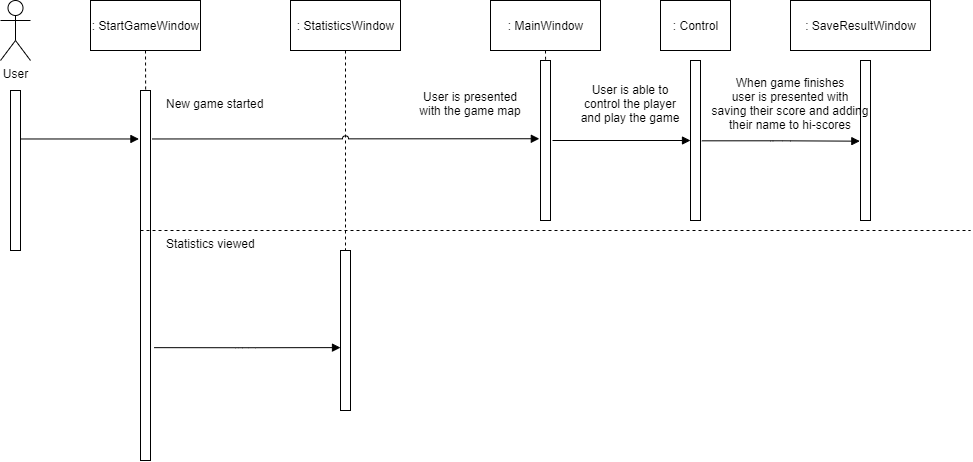

The diagram above was exported from draw.io. Its source (the exported page's mxGraphModel, read from the mxfile embedded in the PNG):
<mxGraphModel dx="1598" dy="981" grid="1" gridSize="10" guides="1" tooltips="1" connect="1" arrows="1" fold="1" page="1" pageScale="1" pageWidth="850" pageHeight="1100" math="0" shadow="0">
  <root>
    <mxCell id="0" />
    <mxCell id="1" parent="0" />
    <mxCell id="hIlCX09ls-RWtq9kSo7C-3" value="" style="html=1;points=[];perimeter=orthogonalPerimeter;" vertex="1" parent="1">
      <mxGeometry x="40" y="130" width="10" height="160" as="geometry" />
    </mxCell>
    <mxCell id="hIlCX09ls-RWtq9kSo7C-4" value="User" style="shape=umlActor;verticalLabelPosition=bottom;labelBackgroundColor=#ffffff;verticalAlign=top;html=1;" vertex="1" parent="1">
      <mxGeometry x="30" y="40" width="30" height="60" as="geometry" />
    </mxCell>
    <mxCell id="hIlCX09ls-RWtq9kSo7C-9" value=": StartGameWindow" style="html=1;" vertex="1" parent="1">
      <mxGeometry x="120" y="40" width="110" height="50" as="geometry" />
    </mxCell>
    <mxCell id="hIlCX09ls-RWtq9kSo7C-13" value="" style="endArrow=none;endFill=0;html=1;edgeStyle=orthogonalEdgeStyle;align=left;verticalAlign=top;exitX=0.5;exitY=1;exitDx=0;exitDy=0;dashed=1;entryX=0.514;entryY=0.003;entryDx=0;entryDy=0;entryPerimeter=0;" edge="1" parent="1" source="hIlCX09ls-RWtq9kSo7C-9" target="hIlCX09ls-RWtq9kSo7C-15">
      <mxGeometry x="-1" relative="1" as="geometry">
        <mxPoint x="190" y="180" as="sourcePoint" />
        <mxPoint x="175" y="130" as="targetPoint" />
      </mxGeometry>
    </mxCell>
    <mxCell id="hIlCX09ls-RWtq9kSo7C-14" value="" style="resizable=0;html=1;align=left;verticalAlign=bottom;labelBackgroundColor=#ffffff;fontSize=10;" connectable="0" vertex="1" parent="hIlCX09ls-RWtq9kSo7C-13">
      <mxGeometry x="-1" relative="1" as="geometry" />
    </mxCell>
    <mxCell id="hIlCX09ls-RWtq9kSo7C-15" value="" style="html=1;points=[];perimeter=orthogonalPerimeter;" vertex="1" parent="1">
      <mxGeometry x="170" y="130" width="10" height="370" as="geometry" />
    </mxCell>
    <mxCell id="hIlCX09ls-RWtq9kSo7C-17" value="" style="endArrow=none;endFill=0;html=1;edgeStyle=orthogonalEdgeStyle;align=left;verticalAlign=top;exitX=0.5;exitY=1;exitDx=0;exitDy=0;dashed=1;" edge="1" parent="1">
      <mxGeometry x="-1" relative="1" as="geometry">
        <mxPoint x="170" y="270" as="sourcePoint" />
        <mxPoint x="1000" y="270" as="targetPoint" />
      </mxGeometry>
    </mxCell>
    <mxCell id="hIlCX09ls-RWtq9kSo7C-18" value="" style="resizable=0;html=1;align=left;verticalAlign=bottom;labelBackgroundColor=#ffffff;fontSize=10;" connectable="0" vertex="1" parent="hIlCX09ls-RWtq9kSo7C-17">
      <mxGeometry x="-1" relative="1" as="geometry" />
    </mxCell>
    <mxCell id="hIlCX09ls-RWtq9kSo7C-19" value="New game started" style="text;strokeColor=none;fillColor=none;align=left;verticalAlign=top;spacingLeft=4;spacingRight=4;overflow=hidden;rotatable=0;points=[[0,0.5],[1,0.5]];portConstraint=eastwest;" vertex="1" parent="1">
      <mxGeometry x="190" y="130" width="120" height="26" as="geometry" />
    </mxCell>
    <mxCell id="hIlCX09ls-RWtq9kSo7C-20" value="Statistics viewed" style="text;strokeColor=none;fillColor=none;align=left;verticalAlign=top;spacingLeft=4;spacingRight=4;overflow=hidden;rotatable=0;points=[[0,0.5],[1,0.5]];portConstraint=eastwest;" vertex="1" parent="1">
      <mxGeometry x="190" y="270" width="120" height="20" as="geometry" />
    </mxCell>
    <mxCell id="hIlCX09ls-RWtq9kSo7C-21" value=": StatisticsWindow" style="html=1;" vertex="1" parent="1">
      <mxGeometry x="320" y="40" width="110" height="50" as="geometry" />
    </mxCell>
    <mxCell id="hIlCX09ls-RWtq9kSo7C-22" value="" style="html=1;points=[];perimeter=orthogonalPerimeter;" vertex="1" parent="1">
      <mxGeometry x="370" y="290" width="10" height="160" as="geometry" />
    </mxCell>
    <mxCell id="hIlCX09ls-RWtq9kSo7C-23" value="" style="endArrow=block;endFill=1;html=1;edgeStyle=orthogonalEdgeStyle;align=left;verticalAlign=top;exitX=1.369;exitY=0.695;exitDx=0;exitDy=0;exitPerimeter=0;entryX=0;entryY=0.607;entryDx=0;entryDy=0;entryPerimeter=0;" edge="1" parent="1" source="hIlCX09ls-RWtq9kSo7C-15" target="hIlCX09ls-RWtq9kSo7C-22">
      <mxGeometry x="-0.8249" y="-13" relative="1" as="geometry">
        <mxPoint x="270" y="310" as="sourcePoint" />
        <mxPoint x="430" y="310" as="targetPoint" />
        <mxPoint as="offset" />
      </mxGeometry>
    </mxCell>
    <mxCell id="hIlCX09ls-RWtq9kSo7C-25" value="" style="endArrow=none;endFill=0;html=1;edgeStyle=orthogonalEdgeStyle;align=left;verticalAlign=top;exitX=0.5;exitY=1;exitDx=0;exitDy=0;dashed=1;entryX=0.5;entryY=-0.002;entryDx=0;entryDy=0;entryPerimeter=0;" edge="1" parent="1" source="hIlCX09ls-RWtq9kSo7C-21" target="hIlCX09ls-RWtq9kSo7C-22">
      <mxGeometry x="-1" relative="1" as="geometry">
        <mxPoint x="410" y="156" as="sourcePoint" />
        <mxPoint x="410.1399999999999" y="197.11" as="targetPoint" />
      </mxGeometry>
    </mxCell>
    <mxCell id="hIlCX09ls-RWtq9kSo7C-26" value="" style="resizable=0;html=1;align=left;verticalAlign=bottom;labelBackgroundColor=#ffffff;fontSize=10;" connectable="0" vertex="1" parent="hIlCX09ls-RWtq9kSo7C-25">
      <mxGeometry x="-1" relative="1" as="geometry" />
    </mxCell>
    <mxCell id="hIlCX09ls-RWtq9kSo7C-27" value=": MainWindow" style="html=1;" vertex="1" parent="1">
      <mxGeometry x="520" y="40" width="110" height="50" as="geometry" />
    </mxCell>
    <mxCell id="hIlCX09ls-RWtq9kSo7C-28" value="" style="html=1;points=[];perimeter=orthogonalPerimeter;" vertex="1" parent="1">
      <mxGeometry x="570" y="100" width="10" height="160" as="geometry" />
    </mxCell>
    <mxCell id="hIlCX09ls-RWtq9kSo7C-29" value="" style="endArrow=none;endFill=0;html=1;edgeStyle=orthogonalEdgeStyle;align=left;verticalAlign=top;dashed=1;entryX=0.5;entryY=-0.002;entryDx=0;entryDy=0;entryPerimeter=0;exitX=0.5;exitY=1;exitDx=0;exitDy=0;" edge="1" parent="1" source="hIlCX09ls-RWtq9kSo7C-27" target="hIlCX09ls-RWtq9kSo7C-28">
      <mxGeometry x="-1" relative="1" as="geometry">
        <mxPoint x="470" y="150" as="sourcePoint" />
        <mxPoint x="470" y="299.68000000000006" as="targetPoint" />
        <Array as="points">
          <mxPoint x="575" y="100" />
          <mxPoint x="575" y="100" />
        </Array>
      </mxGeometry>
    </mxCell>
    <mxCell id="hIlCX09ls-RWtq9kSo7C-30" value="" style="resizable=0;html=1;align=left;verticalAlign=bottom;labelBackgroundColor=#ffffff;fontSize=10;" connectable="0" vertex="1" parent="hIlCX09ls-RWtq9kSo7C-29">
      <mxGeometry x="-1" relative="1" as="geometry" />
    </mxCell>
    <mxCell id="hIlCX09ls-RWtq9kSo7C-31" value="" style="endArrow=block;endFill=1;html=1;edgeStyle=orthogonalEdgeStyle;align=left;verticalAlign=top;exitX=1.171;exitY=0.131;exitDx=0;exitDy=0;exitPerimeter=0;entryX=-0.117;entryY=0.489;entryDx=0;entryDy=0;entryPerimeter=0;jumpStyle=arc;" edge="1" parent="1" source="hIlCX09ls-RWtq9kSo7C-15" target="hIlCX09ls-RWtq9kSo7C-28">
      <mxGeometry x="-0.8249" y="-13" relative="1" as="geometry">
        <mxPoint x="189.99999999999994" y="180.02999999999997" as="sourcePoint" />
        <mxPoint x="376.31" y="180" as="targetPoint" />
        <mxPoint as="offset" />
      </mxGeometry>
    </mxCell>
    <mxCell id="hIlCX09ls-RWtq9kSo7C-32" value=": Control" style="html=1;" vertex="1" parent="1">
      <mxGeometry x="690" y="40" width="70" height="50" as="geometry" />
    </mxCell>
    <mxCell id="hIlCX09ls-RWtq9kSo7C-33" value=": SaveResultWindow" style="html=1;" vertex="1" parent="1">
      <mxGeometry x="820" y="40" width="140" height="50" as="geometry" />
    </mxCell>
    <mxCell id="hIlCX09ls-RWtq9kSo7C-34" value="" style="html=1;points=[];perimeter=orthogonalPerimeter;" vertex="1" parent="1">
      <mxGeometry x="720" y="100" width="10" height="160" as="geometry" />
    </mxCell>
    <mxCell id="hIlCX09ls-RWtq9kSo7C-35" value="" style="html=1;points=[];perimeter=orthogonalPerimeter;" vertex="1" parent="1">
      <mxGeometry x="890" y="100" width="10" height="160" as="geometry" />
    </mxCell>
    <mxCell id="hIlCX09ls-RWtq9kSo7C-36" value="" style="endArrow=block;endFill=1;html=1;edgeStyle=orthogonalEdgeStyle;align=left;verticalAlign=top;" edge="1" parent="1" target="hIlCX09ls-RWtq9kSo7C-34">
      <mxGeometry x="-0.7391" y="-20" relative="1" as="geometry">
        <mxPoint x="582" y="180" as="sourcePoint" />
        <mxPoint x="670" y="220" as="targetPoint" />
        <mxPoint as="offset" />
      </mxGeometry>
    </mxCell>
    <mxCell id="hIlCX09ls-RWtq9kSo7C-37" value="" style="resizable=0;html=1;align=left;verticalAlign=bottom;labelBackgroundColor=#ffffff;fontSize=10;" connectable="0" vertex="1" parent="hIlCX09ls-RWtq9kSo7C-36">
      <mxGeometry x="-1" relative="1" as="geometry" />
    </mxCell>
    <mxCell id="hIlCX09ls-RWtq9kSo7C-39" value="" style="endArrow=block;endFill=1;html=1;edgeStyle=orthogonalEdgeStyle;align=left;verticalAlign=top;exitX=1.133;exitY=0.502;exitDx=0;exitDy=0;exitPerimeter=0;entryX=-0.067;entryY=0.504;entryDx=0;entryDy=0;entryPerimeter=0;" edge="1" parent="1" source="hIlCX09ls-RWtq9kSo7C-34" target="hIlCX09ls-RWtq9kSo7C-35">
      <mxGeometry x="-1" relative="1" as="geometry">
        <mxPoint x="760" y="190" as="sourcePoint" />
        <mxPoint x="920" y="190" as="targetPoint" />
      </mxGeometry>
    </mxCell>
    <mxCell id="hIlCX09ls-RWtq9kSo7C-40" value="" style="resizable=0;html=1;align=left;verticalAlign=bottom;labelBackgroundColor=#ffffff;fontSize=10;" connectable="0" vertex="1" parent="hIlCX09ls-RWtq9kSo7C-39">
      <mxGeometry x="-1" relative="1" as="geometry" />
    </mxCell>
    <mxCell id="hIlCX09ls-RWtq9kSo7C-41" value="User is presented&#10;with the game map" style="text;align=center;fontStyle=0;verticalAlign=middle;spacingLeft=3;spacingRight=3;strokeColor=none;rotatable=0;points=[[0,0.5],[1,0.5]];portConstraint=eastwest;" vertex="1" parent="1">
      <mxGeometry x="460" y="130" width="80" height="26" as="geometry" />
    </mxCell>
    <mxCell id="hIlCX09ls-RWtq9kSo7C-42" value="User is able to&#10;control the player&#10;and play the game" style="text;align=center;fontStyle=0;verticalAlign=middle;spacingLeft=3;spacingRight=3;strokeColor=none;rotatable=0;points=[[0,0.5],[1,0.5]];portConstraint=eastwest;" vertex="1" parent="1">
      <mxGeometry x="620" y="130" width="80" height="26" as="geometry" />
    </mxCell>
    <mxCell id="hIlCX09ls-RWtq9kSo7C-43" value="When game finishes&#10;user is presented with&#10;saving their score and adding&#10;their name to hi-scores" style="text;align=center;fontStyle=0;verticalAlign=middle;spacingLeft=3;spacingRight=3;strokeColor=none;rotatable=0;points=[[0,0.5],[1,0.5]];portConstraint=eastwest;" vertex="1" parent="1">
      <mxGeometry x="780" y="130" width="80" height="26" as="geometry" />
    </mxCell>
    <mxCell id="hIlCX09ls-RWtq9kSo7C-44" value="" style="endArrow=block;endFill=1;html=1;edgeStyle=orthogonalEdgeStyle;align=left;verticalAlign=top;entryX=-0.158;entryY=0.131;entryDx=0;entryDy=0;entryPerimeter=0;exitX=1;exitY=0.303;exitDx=0;exitDy=0;exitPerimeter=0;" edge="1" parent="1" source="hIlCX09ls-RWtq9kSo7C-3" target="hIlCX09ls-RWtq9kSo7C-15">
      <mxGeometry x="-1" relative="1" as="geometry">
        <mxPoint x="80" y="170" as="sourcePoint" />
        <mxPoint x="230" y="179.76" as="targetPoint" />
      </mxGeometry>
    </mxCell>
  </root>
</mxGraphModel>